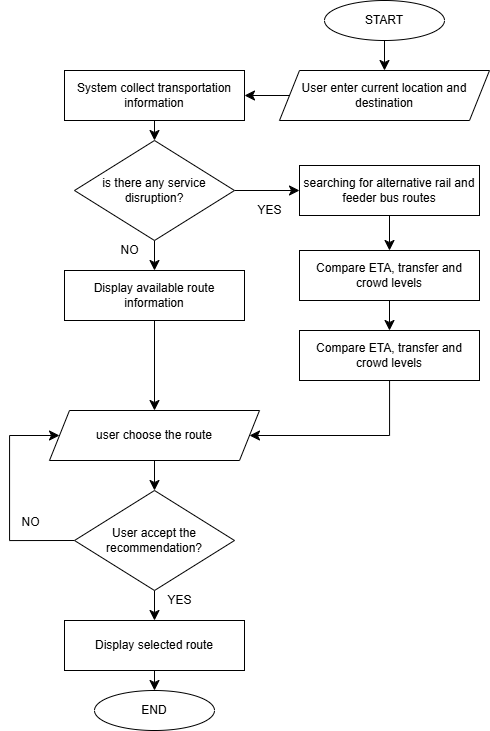

The diagram above was exported from draw.io. Its source (the exported page's mxGraphModel, read from the mxfile embedded in the PNG):
<mxGraphModel dx="1373" dy="819" grid="1" gridSize="10" guides="1" tooltips="1" connect="1" arrows="1" fold="1" page="1" pageScale="1" pageWidth="850" pageHeight="1100" math="0" shadow="0">
  <root>
    <mxCell id="0" />
    <mxCell id="1" parent="0" />
    <mxCell id="Qnl-QU0J67-9ScwlPT_O-33" edge="1" parent="1" source="Qnl-QU0J67-9ScwlPT_O-2" style="edgeStyle=none;curved=1;rounded=0;orthogonalLoop=1;jettySize=auto;html=1;entryX=0.5;entryY=0;entryDx=0;entryDy=0;fontSize=12;startSize=8;endSize=8;" target="Qnl-QU0J67-9ScwlPT_O-3">
      <mxGeometry relative="1" as="geometry" />
    </mxCell>
    <mxCell id="Qnl-QU0J67-9ScwlPT_O-2" parent="1" style="ellipse;whiteSpace=wrap;html=1;" value="START" vertex="1">
      <mxGeometry height="40" width="120" x="395" y="190" as="geometry" />
    </mxCell>
    <mxCell id="Qnl-QU0J67-9ScwlPT_O-31" edge="1" parent="1" source="Qnl-QU0J67-9ScwlPT_O-3" style="edgeStyle=none;curved=1;rounded=0;orthogonalLoop=1;jettySize=auto;html=1;fontSize=12;startSize=8;endSize=8;" target="Qnl-QU0J67-9ScwlPT_O-4" value="">
      <mxGeometry relative="1" as="geometry" />
    </mxCell>
    <mxCell id="Qnl-QU0J67-9ScwlPT_O-3" parent="1" style="shape=parallelogram;perimeter=parallelogramPerimeter;whiteSpace=wrap;html=1;fixedSize=1;" value="User enter current location and destination" vertex="1">
      <mxGeometry height="50" width="210" x="350" y="260" as="geometry" />
    </mxCell>
    <mxCell id="Qnl-QU0J67-9ScwlPT_O-30" edge="1" parent="1" source="Qnl-QU0J67-9ScwlPT_O-4" style="edgeStyle=none;curved=1;rounded=0;orthogonalLoop=1;jettySize=auto;html=1;exitX=0.5;exitY=1;exitDx=0;exitDy=0;entryX=0.5;entryY=0;entryDx=0;entryDy=0;fontSize=12;startSize=8;endSize=8;" target="Qnl-QU0J67-9ScwlPT_O-5">
      <mxGeometry relative="1" as="geometry" />
    </mxCell>
    <mxCell id="Qnl-QU0J67-9ScwlPT_O-4" parent="1" style="rounded=0;whiteSpace=wrap;html=1;" value="System collect transportation information" vertex="1">
      <mxGeometry height="50" width="180" x="135" y="260" as="geometry" />
    </mxCell>
    <mxCell id="Qnl-QU0J67-9ScwlPT_O-23" edge="1" parent="1" source="Qnl-QU0J67-9ScwlPT_O-5" style="edgeStyle=none;curved=1;rounded=0;orthogonalLoop=1;jettySize=auto;html=1;fontSize=12;startSize=8;endSize=8;" target="Qnl-QU0J67-9ScwlPT_O-9" value="NO">
      <mxGeometry relative="1" x="-0.3333" y="-25" as="geometry">
        <mxPoint y="-1" as="offset" />
      </mxGeometry>
    </mxCell>
    <mxCell id="Qnl-QU0J67-9ScwlPT_O-25" edge="1" parent="1" source="Qnl-QU0J67-9ScwlPT_O-5" style="edgeStyle=none;curved=1;rounded=0;orthogonalLoop=1;jettySize=auto;html=1;fontSize=12;startSize=8;endSize=8;" target="Qnl-QU0J67-9ScwlPT_O-6" value="YES">
      <mxGeometry relative="1" x="0.0769" y="-20" as="geometry">
        <mxPoint as="offset" />
      </mxGeometry>
    </mxCell>
    <mxCell id="Qnl-QU0J67-9ScwlPT_O-5" parent="1" style="rhombus;whiteSpace=wrap;html=1;" value="is there any service disruption?" vertex="1">
      <mxGeometry height="100" width="160" x="145" y="330" as="geometry" />
    </mxCell>
    <mxCell id="Qnl-QU0J67-9ScwlPT_O-36" edge="1" parent="1" source="Qnl-QU0J67-9ScwlPT_O-6" style="edgeStyle=none;curved=1;rounded=0;orthogonalLoop=1;jettySize=auto;html=1;entryX=0.5;entryY=0;entryDx=0;entryDy=0;fontSize=12;startSize=8;endSize=8;" target="Qnl-QU0J67-9ScwlPT_O-7">
      <mxGeometry relative="1" as="geometry" />
    </mxCell>
    <mxCell id="Qnl-QU0J67-9ScwlPT_O-6" parent="1" style="rounded=0;whiteSpace=wrap;html=1;" value="searching for alternative rail and feeder bus routes" vertex="1">
      <mxGeometry height="50" width="180" x="370" y="355" as="geometry" />
    </mxCell>
    <mxCell id="Qnl-QU0J67-9ScwlPT_O-27" edge="1" parent="1" source="Qnl-QU0J67-9ScwlPT_O-7" style="edgeStyle=none;curved=1;rounded=0;orthogonalLoop=1;jettySize=auto;html=1;fontSize=12;startSize=8;endSize=8;" target="Qnl-QU0J67-9ScwlPT_O-8" value="">
      <mxGeometry relative="1" as="geometry" />
    </mxCell>
    <mxCell id="Qnl-QU0J67-9ScwlPT_O-7" parent="1" style="rounded=0;whiteSpace=wrap;html=1;" value="Compare ETA, transfer and crowd levels" vertex="1">
      <mxGeometry height="50" width="180" x="370" y="440" as="geometry" />
    </mxCell>
    <mxCell id="Qnl-QU0J67-9ScwlPT_O-28" edge="1" parent="1" source="Qnl-QU0J67-9ScwlPT_O-8" style="edgeStyle=orthogonalEdgeStyle;rounded=0;orthogonalLoop=1;jettySize=auto;html=1;entryX=1;entryY=0.5;entryDx=0;entryDy=0;fontSize=12;startSize=8;endSize=8;" target="Qnl-QU0J67-9ScwlPT_O-14">
      <mxGeometry relative="1" as="geometry">
        <Array as="points">
          <mxPoint x="460" y="625" />
        </Array>
      </mxGeometry>
    </mxCell>
    <mxCell id="Qnl-QU0J67-9ScwlPT_O-8" parent="1" style="rounded=0;whiteSpace=wrap;html=1;" value="Compare ETA, transfer and crowd levels" vertex="1">
      <mxGeometry height="50" width="180" x="370" y="520" as="geometry" />
    </mxCell>
    <mxCell id="Qnl-QU0J67-9ScwlPT_O-22" edge="1" parent="1" source="Qnl-QU0J67-9ScwlPT_O-9" style="edgeStyle=none;curved=1;rounded=0;orthogonalLoop=1;jettySize=auto;html=1;fontSize=12;startSize=8;endSize=8;" target="Qnl-QU0J67-9ScwlPT_O-14">
      <mxGeometry relative="1" as="geometry" />
    </mxCell>
    <mxCell id="Qnl-QU0J67-9ScwlPT_O-9" parent="1" style="rounded=0;whiteSpace=wrap;html=1;" value="Display available route information" vertex="1">
      <mxGeometry height="50" width="180" x="135" y="460" as="geometry" />
    </mxCell>
    <mxCell id="Qnl-QU0J67-9ScwlPT_O-18" edge="1" parent="1" source="Qnl-QU0J67-9ScwlPT_O-11" style="edgeStyle=orthogonalEdgeStyle;rounded=0;orthogonalLoop=1;jettySize=auto;html=1;fontSize=12;startSize=8;endSize=8;entryX=0;entryY=0.5;entryDx=0;entryDy=0;exitX=0;exitY=0.5;exitDx=0;exitDy=0;" target="Qnl-QU0J67-9ScwlPT_O-14">
      <mxGeometry relative="1" as="geometry">
        <Array as="points">
          <mxPoint x="80" y="730" />
          <mxPoint x="80" y="625" />
        </Array>
        <mxPoint x="140" y="730" as="sourcePoint" />
        <mxPoint x="70" y="730" as="targetPoint" />
      </mxGeometry>
    </mxCell>
    <mxCell id="Qnl-QU0J67-9ScwlPT_O-21" connectable="0" parent="Qnl-QU0J67-9ScwlPT_O-18" style="edgeLabel;html=1;align=center;verticalAlign=middle;resizable=0;points=[];fontSize=12;" value="NO" vertex="1">
      <mxGeometry relative="1" x="-0.2329" y="-3" as="geometry">
        <mxPoint x="17" as="offset" />
      </mxGeometry>
    </mxCell>
    <mxCell id="Qnl-QU0J67-9ScwlPT_O-20" edge="1" parent="1" source="Qnl-QU0J67-9ScwlPT_O-11" style="edgeStyle=none;curved=1;rounded=0;orthogonalLoop=1;jettySize=auto;html=1;exitX=0.5;exitY=1;exitDx=0;exitDy=0;entryX=0.5;entryY=0;entryDx=0;entryDy=0;fontSize=12;startSize=8;endSize=8;" target="Qnl-QU0J67-9ScwlPT_O-12" value="YES">
      <mxGeometry relative="1" x="-0.3333" y="25" as="geometry">
        <mxPoint y="-1" as="offset" />
      </mxGeometry>
    </mxCell>
    <mxCell id="Qnl-QU0J67-9ScwlPT_O-11" parent="1" style="rhombus;whiteSpace=wrap;html=1;" value="User accept the recommendation?" vertex="1">
      <mxGeometry height="100" width="160" x="145" y="680" as="geometry" />
    </mxCell>
    <mxCell id="Qnl-QU0J67-9ScwlPT_O-37" edge="1" parent="1" source="Qnl-QU0J67-9ScwlPT_O-12" style="edgeStyle=none;curved=1;rounded=0;orthogonalLoop=1;jettySize=auto;html=1;entryX=0.5;entryY=0;entryDx=0;entryDy=0;fontSize=12;startSize=8;endSize=8;" target="Qnl-QU0J67-9ScwlPT_O-34">
      <mxGeometry relative="1" as="geometry" />
    </mxCell>
    <mxCell id="Qnl-QU0J67-9ScwlPT_O-12" parent="1" style="rounded=0;whiteSpace=wrap;html=1;" value="Display selected route" vertex="1">
      <mxGeometry height="50" width="180" x="135" y="810" as="geometry" />
    </mxCell>
    <mxCell id="Qnl-QU0J67-9ScwlPT_O-19" edge="1" parent="1" source="Qnl-QU0J67-9ScwlPT_O-14" style="edgeStyle=none;curved=1;rounded=0;orthogonalLoop=1;jettySize=auto;html=1;entryX=0.5;entryY=0;entryDx=0;entryDy=0;fontSize=12;startSize=8;endSize=8;" target="Qnl-QU0J67-9ScwlPT_O-11">
      <mxGeometry relative="1" as="geometry" />
    </mxCell>
    <mxCell id="Qnl-QU0J67-9ScwlPT_O-14" parent="1" style="shape=parallelogram;perimeter=parallelogramPerimeter;whiteSpace=wrap;html=1;fixedSize=1;" value="user choose the route" vertex="1">
      <mxGeometry height="50" width="210" x="120" y="600" as="geometry" />
    </mxCell>
    <mxCell id="Qnl-QU0J67-9ScwlPT_O-34" parent="1" style="ellipse;whiteSpace=wrap;html=1;" value="END" vertex="1">
      <mxGeometry height="40" width="120" x="165" y="880" as="geometry" />
    </mxCell>
  </root>
</mxGraphModel>